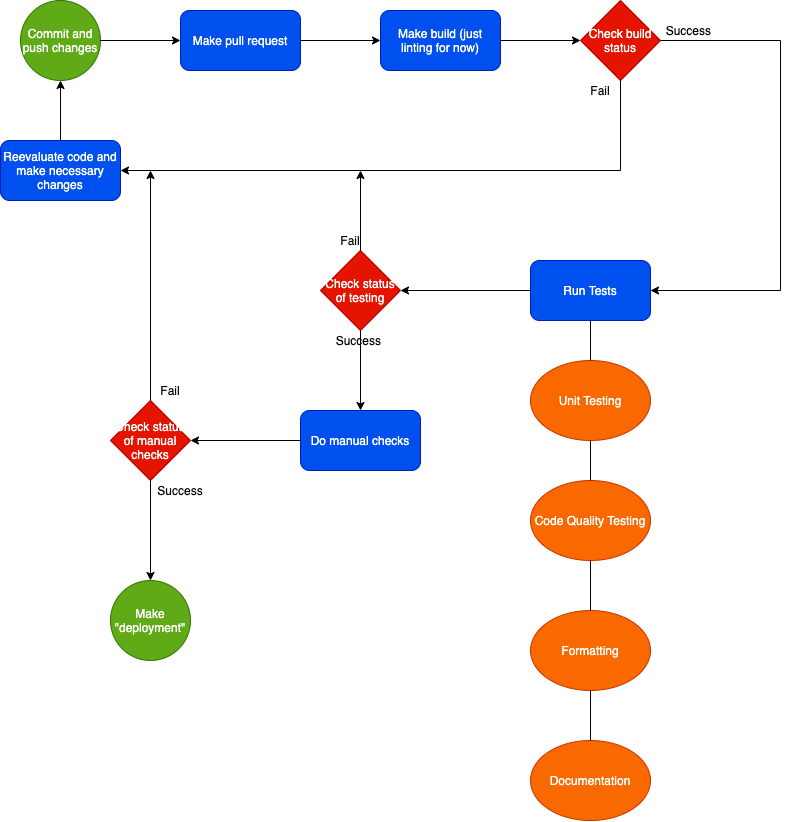

The diagram above was exported from draw.io. Its source (the exported page's mxGraphModel, read from the mxfile embedded in the PNG):
<mxGraphModel dx="917" dy="640" grid="1" gridSize="10" guides="1" tooltips="1" connect="1" arrows="1" fold="1" page="1" pageScale="1" pageWidth="850" pageHeight="1100" math="0" shadow="0">
  <root>
    <mxCell id="0" />
    <mxCell id="1" parent="0" />
    <mxCell id="2" value="Commit and push changes" style="ellipse;whiteSpace=wrap;html=1;aspect=fixed;fillColor=#60a917;strokeColor=#2D7600;fontColor=#ffffff;" vertex="1" parent="1">
      <mxGeometry x="40" y="60" width="80" height="80" as="geometry" />
    </mxCell>
    <mxCell id="3" value="" style="endArrow=classic;html=1;exitX=1;exitY=0.5;exitDx=0;exitDy=0;" edge="1" parent="1" source="2">
      <mxGeometry width="50" height="50" relative="1" as="geometry">
        <mxPoint x="310" y="340" as="sourcePoint" />
        <mxPoint x="200" y="100" as="targetPoint" />
      </mxGeometry>
    </mxCell>
    <mxCell id="4" value="Make pull request" style="rounded=1;whiteSpace=wrap;html=1;fillColor=#0050ef;strokeColor=#001DBC;fontColor=#ffffff;" vertex="1" parent="1">
      <mxGeometry x="200" y="70" width="120" height="60" as="geometry" />
    </mxCell>
    <mxCell id="5" value="" style="endArrow=classic;html=1;exitX=1;exitY=0.5;exitDx=0;exitDy=0;" edge="1" parent="1" source="4">
      <mxGeometry width="50" height="50" relative="1" as="geometry">
        <mxPoint x="250" y="340" as="sourcePoint" />
        <mxPoint x="400" y="100" as="targetPoint" />
      </mxGeometry>
    </mxCell>
    <mxCell id="6" value="Make build (just linting for now)" style="rounded=1;whiteSpace=wrap;html=1;fillColor=#0050ef;strokeColor=#001DBC;fontColor=#ffffff;" vertex="1" parent="1">
      <mxGeometry x="400" y="70" width="120" height="60" as="geometry" />
    </mxCell>
    <mxCell id="8" value="" style="endArrow=classic;html=1;exitX=1;exitY=0.5;exitDx=0;exitDy=0;" edge="1" parent="1" source="6">
      <mxGeometry width="50" height="50" relative="1" as="geometry">
        <mxPoint x="460" y="340" as="sourcePoint" />
        <mxPoint x="600" y="100" as="targetPoint" />
      </mxGeometry>
    </mxCell>
    <mxCell id="10" value="Check build status" style="rhombus;whiteSpace=wrap;html=1;fillColor=#e51400;strokeColor=#B20000;fontColor=#ffffff;" vertex="1" parent="1">
      <mxGeometry x="600" y="60" width="80" height="80" as="geometry" />
    </mxCell>
    <mxCell id="12" value="Reevaluate code and make necessary changes" style="rounded=1;whiteSpace=wrap;html=1;fillColor=#0050ef;strokeColor=#001DBC;fontColor=#ffffff;" vertex="1" parent="1">
      <mxGeometry x="20" y="200" width="120" height="60" as="geometry" />
    </mxCell>
    <mxCell id="14" value="" style="endArrow=classic;html=1;entryX=1;entryY=0.5;entryDx=0;entryDy=0;" edge="1" parent="1" target="12">
      <mxGeometry width="50" height="50" relative="1" as="geometry">
        <mxPoint x="640" y="230" as="sourcePoint" />
        <mxPoint x="440" y="290" as="targetPoint" />
      </mxGeometry>
    </mxCell>
    <mxCell id="16" value="" style="endArrow=none;html=1;entryX=0.5;entryY=1;entryDx=0;entryDy=0;" edge="1" parent="1" target="10">
      <mxGeometry width="50" height="50" relative="1" as="geometry">
        <mxPoint x="640" y="230" as="sourcePoint" />
        <mxPoint x="440" y="290" as="targetPoint" />
      </mxGeometry>
    </mxCell>
    <mxCell id="17" value="Fail" style="text;html=1;strokeColor=none;fillColor=none;align=center;verticalAlign=middle;whiteSpace=wrap;rounded=0;" vertex="1" parent="1">
      <mxGeometry x="600" y="140" width="40" height="20" as="geometry" />
    </mxCell>
    <mxCell id="19" value="" style="endArrow=classic;html=1;exitX=0.5;exitY=0;exitDx=0;exitDy=0;entryX=0.5;entryY=1;entryDx=0;entryDy=0;" edge="1" parent="1" source="12" target="2">
      <mxGeometry width="50" height="50" relative="1" as="geometry">
        <mxPoint x="270" y="340" as="sourcePoint" />
        <mxPoint x="320" y="290" as="targetPoint" />
      </mxGeometry>
    </mxCell>
    <mxCell id="21" value="" style="endArrow=none;html=1;exitX=1;exitY=0.5;exitDx=0;exitDy=0;" edge="1" parent="1" source="10">
      <mxGeometry width="50" height="50" relative="1" as="geometry">
        <mxPoint x="660" y="390" as="sourcePoint" />
        <mxPoint x="800" y="100" as="targetPoint" />
      </mxGeometry>
    </mxCell>
    <mxCell id="22" value="Success&amp;nbsp;" style="text;html=1;strokeColor=none;fillColor=none;align=center;verticalAlign=middle;whiteSpace=wrap;rounded=0;" vertex="1" parent="1">
      <mxGeometry x="690" y="80" width="40" height="20" as="geometry" />
    </mxCell>
    <mxCell id="24" value="" style="endArrow=none;html=1;" edge="1" parent="1">
      <mxGeometry width="50" height="50" relative="1" as="geometry">
        <mxPoint x="800" y="350" as="sourcePoint" />
        <mxPoint x="800" y="100" as="targetPoint" />
      </mxGeometry>
    </mxCell>
    <mxCell id="25" value="Run Tests" style="rounded=1;whiteSpace=wrap;html=1;fillColor=#0050ef;strokeColor=#001DBC;fontColor=#ffffff;" vertex="1" parent="1">
      <mxGeometry x="550" y="320" width="120" height="60" as="geometry" />
    </mxCell>
    <mxCell id="27" value="" style="endArrow=classic;html=1;entryX=1;entryY=0.5;entryDx=0;entryDy=0;" edge="1" parent="1" target="25">
      <mxGeometry width="50" height="50" relative="1" as="geometry">
        <mxPoint x="800" y="350" as="sourcePoint" />
        <mxPoint x="550" y="340" as="targetPoint" />
      </mxGeometry>
    </mxCell>
    <mxCell id="28" value="Unit Testing" style="ellipse;whiteSpace=wrap;html=1;fillColor=#fa6800;strokeColor=#C73500;fontColor=#ffffff;" vertex="1" parent="1">
      <mxGeometry x="550" y="420" width="120" height="80" as="geometry" />
    </mxCell>
    <mxCell id="29" value="" style="endArrow=none;html=1;exitX=0.5;exitY=1;exitDx=0;exitDy=0;entryX=0.5;entryY=0;entryDx=0;entryDy=0;" edge="1" parent="1" source="25" target="28">
      <mxGeometry width="50" height="50" relative="1" as="geometry">
        <mxPoint x="500" y="550" as="sourcePoint" />
        <mxPoint x="550" y="500" as="targetPoint" />
      </mxGeometry>
    </mxCell>
    <mxCell id="30" value="Code Quality Testing" style="ellipse;whiteSpace=wrap;html=1;fillColor=#fa6800;strokeColor=#C73500;fontColor=#ffffff;" vertex="1" parent="1">
      <mxGeometry x="550" y="540" width="120" height="80" as="geometry" />
    </mxCell>
    <mxCell id="31" value="" style="endArrow=none;html=1;entryX=0.5;entryY=1;entryDx=0;entryDy=0;exitX=0.5;exitY=0;exitDx=0;exitDy=0;" edge="1" parent="1" source="30" target="28">
      <mxGeometry width="50" height="50" relative="1" as="geometry">
        <mxPoint x="500" y="550" as="sourcePoint" />
        <mxPoint x="550" y="500" as="targetPoint" />
      </mxGeometry>
    </mxCell>
    <mxCell id="32" value="Formatting" style="ellipse;whiteSpace=wrap;html=1;fillColor=#fa6800;strokeColor=#C73500;fontColor=#ffffff;" vertex="1" parent="1">
      <mxGeometry x="550" y="670" width="120" height="80" as="geometry" />
    </mxCell>
    <mxCell id="33" value="" style="endArrow=none;html=1;exitX=0.5;exitY=0;exitDx=0;exitDy=0;entryX=0.5;entryY=1;entryDx=0;entryDy=0;" edge="1" parent="1" source="32" target="30">
      <mxGeometry width="50" height="50" relative="1" as="geometry">
        <mxPoint x="500" y="670" as="sourcePoint" />
        <mxPoint x="520" y="620" as="targetPoint" />
      </mxGeometry>
    </mxCell>
    <mxCell id="34" value="Documentation" style="ellipse;whiteSpace=wrap;html=1;fillColor=#fa6800;strokeColor=#C73500;fontColor=#ffffff;" vertex="1" parent="1">
      <mxGeometry x="550" y="800" width="120" height="80" as="geometry" />
    </mxCell>
    <mxCell id="35" value="" style="endArrow=none;html=1;entryX=0.5;entryY=1;entryDx=0;entryDy=0;exitX=0.5;exitY=0;exitDx=0;exitDy=0;" edge="1" parent="1" source="34" target="32">
      <mxGeometry width="50" height="50" relative="1" as="geometry">
        <mxPoint x="500" y="790" as="sourcePoint" />
        <mxPoint x="520" y="740" as="targetPoint" />
      </mxGeometry>
    </mxCell>
    <mxCell id="36" value="Check status of testing" style="rhombus;whiteSpace=wrap;html=1;fillColor=#e51400;strokeColor=#B20000;fontColor=#ffffff;" vertex="1" parent="1">
      <mxGeometry x="340" y="310" width="80" height="80" as="geometry" />
    </mxCell>
    <mxCell id="38" value="" style="endArrow=classic;html=1;exitX=0;exitY=0.5;exitDx=0;exitDy=0;entryX=1;entryY=0.5;entryDx=0;entryDy=0;" edge="1" parent="1" source="25" target="36">
      <mxGeometry width="50" height="50" relative="1" as="geometry">
        <mxPoint x="320" y="450" as="sourcePoint" />
        <mxPoint x="370" y="400" as="targetPoint" />
      </mxGeometry>
    </mxCell>
    <mxCell id="39" value="" style="endArrow=classic;html=1;exitX=0.5;exitY=0;exitDx=0;exitDy=0;" edge="1" parent="1" source="36">
      <mxGeometry width="50" height="50" relative="1" as="geometry">
        <mxPoint x="320" y="450" as="sourcePoint" />
        <mxPoint x="380" y="230" as="targetPoint" />
      </mxGeometry>
    </mxCell>
    <mxCell id="40" value="Fail" style="text;html=1;strokeColor=none;fillColor=none;align=center;verticalAlign=middle;whiteSpace=wrap;rounded=0;" vertex="1" parent="1">
      <mxGeometry x="350" y="290" width="40" height="20" as="geometry" />
    </mxCell>
    <mxCell id="42" value="" style="endArrow=classic;html=1;exitX=0.5;exitY=1;exitDx=0;exitDy=0;entryX=0.5;entryY=0;entryDx=0;entryDy=0;" edge="1" parent="1" source="36" target="43">
      <mxGeometry width="50" height="50" relative="1" as="geometry">
        <mxPoint x="290" y="380" as="sourcePoint" />
        <mxPoint x="350" y="470" as="targetPoint" />
      </mxGeometry>
    </mxCell>
    <mxCell id="43" value="Do manual checks" style="rounded=1;whiteSpace=wrap;html=1;fillColor=#0050ef;strokeColor=#001DBC;fontColor=#ffffff;" vertex="1" parent="1">
      <mxGeometry x="320" y="470" width="120" height="60" as="geometry" />
    </mxCell>
    <mxCell id="44" value="Success&amp;nbsp;" style="text;html=1;strokeColor=none;fillColor=none;align=center;verticalAlign=middle;whiteSpace=wrap;rounded=0;" vertex="1" parent="1">
      <mxGeometry x="360" y="390" width="40" height="20" as="geometry" />
    </mxCell>
    <mxCell id="45" value="Check status of manual checks" style="rhombus;whiteSpace=wrap;html=1;fillColor=#e51400;strokeColor=#B20000;fontColor=#ffffff;" vertex="1" parent="1">
      <mxGeometry x="130" y="460" width="80" height="80" as="geometry" />
    </mxCell>
    <mxCell id="46" value="" style="endArrow=classic;html=1;entryX=1;entryY=0.5;entryDx=0;entryDy=0;exitX=0;exitY=0.5;exitDx=0;exitDy=0;" edge="1" parent="1" source="43" target="45">
      <mxGeometry width="50" height="50" relative="1" as="geometry">
        <mxPoint x="290" y="510" as="sourcePoint" />
        <mxPoint x="340" y="460" as="targetPoint" />
      </mxGeometry>
    </mxCell>
    <mxCell id="47" value="" style="endArrow=classic;html=1;exitX=0.5;exitY=0;exitDx=0;exitDy=0;" edge="1" parent="1" source="45">
      <mxGeometry width="50" height="50" relative="1" as="geometry">
        <mxPoint x="270" y="460" as="sourcePoint" />
        <mxPoint x="170" y="230" as="targetPoint" />
      </mxGeometry>
    </mxCell>
    <mxCell id="48" value="Fail" style="text;html=1;strokeColor=none;fillColor=none;align=center;verticalAlign=middle;whiteSpace=wrap;rounded=0;" vertex="1" parent="1">
      <mxGeometry x="170" y="440" width="40" height="20" as="geometry" />
    </mxCell>
    <mxCell id="49" value="" style="endArrow=classic;html=1;exitX=0.5;exitY=1;exitDx=0;exitDy=0;" edge="1" parent="1" source="45">
      <mxGeometry width="50" height="50" relative="1" as="geometry">
        <mxPoint x="270" y="660" as="sourcePoint" />
        <mxPoint x="170" y="640" as="targetPoint" />
      </mxGeometry>
    </mxCell>
    <mxCell id="50" value="Make &quot;deployment&quot;" style="ellipse;whiteSpace=wrap;html=1;aspect=fixed;fillColor=#60a917;strokeColor=#2D7600;fontColor=#ffffff;" vertex="1" parent="1">
      <mxGeometry x="130" y="640" width="80" height="80" as="geometry" />
    </mxCell>
    <mxCell id="51" value="Success" style="text;html=1;strokeColor=none;fillColor=none;align=center;verticalAlign=middle;whiteSpace=wrap;rounded=0;" vertex="1" parent="1">
      <mxGeometry x="180" y="540" width="40" height="20" as="geometry" />
    </mxCell>
  </root>
</mxGraphModel>